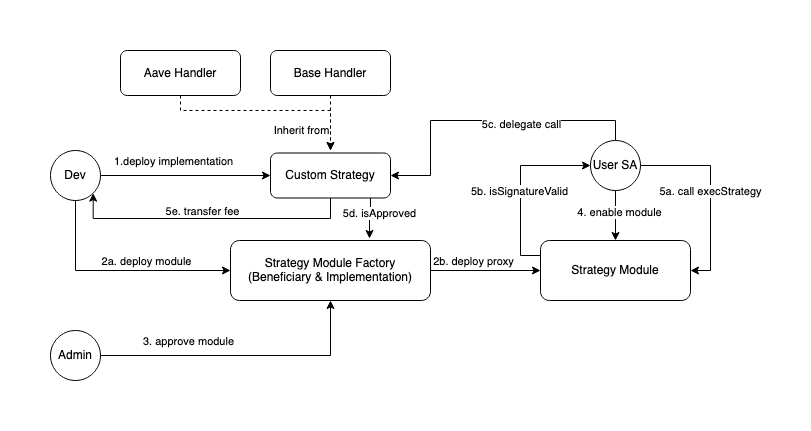

The diagram above was exported from draw.io. Its source (the exported page's mxGraphModel, read from the mxfile embedded in the PNG):
<mxGraphModel dx="1804" dy="536" grid="1" gridSize="10" guides="1" tooltips="1" connect="1" arrows="1" fold="1" page="1" pageScale="1" pageWidth="850" pageHeight="1100" math="0" shadow="0">
  <root>
    <mxCell id="0" />
    <mxCell id="1" parent="0" />
    <mxCell id="MDHbiPIN4DShXxyYwHcX-7" style="edgeStyle=orthogonalEdgeStyle;rounded=0;orthogonalLoop=1;jettySize=auto;html=1;entryX=0;entryY=0.5;entryDx=0;entryDy=0;" edge="1" parent="1" source="MDHbiPIN4DShXxyYwHcX-3" target="MDHbiPIN4DShXxyYwHcX-4">
      <mxGeometry relative="1" as="geometry" />
    </mxCell>
    <mxCell id="MDHbiPIN4DShXxyYwHcX-13" value="1.deploy implementation" style="edgeLabel;html=1;align=center;verticalAlign=middle;resizable=0;points=[];" vertex="1" connectable="0" parent="MDHbiPIN4DShXxyYwHcX-7">
      <mxGeometry x="-0.2" y="-2" relative="1" as="geometry">
        <mxPoint x="4" y="-17" as="offset" />
      </mxGeometry>
    </mxCell>
    <mxCell id="MDHbiPIN4DShXxyYwHcX-15" style="edgeStyle=orthogonalEdgeStyle;rounded=0;orthogonalLoop=1;jettySize=auto;html=1;entryX=0;entryY=0.5;entryDx=0;entryDy=0;exitX=0.5;exitY=1;exitDx=0;exitDy=0;" edge="1" parent="1" source="MDHbiPIN4DShXxyYwHcX-3" target="MDHbiPIN4DShXxyYwHcX-14">
      <mxGeometry relative="1" as="geometry">
        <mxPoint x="-735" y="150" as="sourcePoint" />
      </mxGeometry>
    </mxCell>
    <mxCell id="MDHbiPIN4DShXxyYwHcX-16" value="&lt;div&gt;2a. deploy module&lt;/div&gt;" style="edgeLabel;html=1;align=center;verticalAlign=middle;resizable=0;points=[];" vertex="1" connectable="0" parent="MDHbiPIN4DShXxyYwHcX-15">
      <mxGeometry x="0.5135" y="-2" relative="1" as="geometry">
        <mxPoint x="-30" y="-12" as="offset" />
      </mxGeometry>
    </mxCell>
    <mxCell id="MDHbiPIN4DShXxyYwHcX-3" value="Dev" style="ellipse;whiteSpace=wrap;html=1;aspect=fixed;" vertex="1" parent="1">
      <mxGeometry x="-760" y="140" width="50" height="50" as="geometry" />
    </mxCell>
    <mxCell id="MDHbiPIN4DShXxyYwHcX-32" style="edgeStyle=orthogonalEdgeStyle;rounded=0;orthogonalLoop=1;jettySize=auto;html=1;entryX=1;entryY=1;entryDx=0;entryDy=0;exitX=0.5;exitY=1;exitDx=0;exitDy=0;" edge="1" parent="1" source="MDHbiPIN4DShXxyYwHcX-4" target="MDHbiPIN4DShXxyYwHcX-3">
      <mxGeometry relative="1" as="geometry">
        <Array as="points">
          <mxPoint x="-480" y="208" />
          <mxPoint x="-717" y="208" />
        </Array>
      </mxGeometry>
    </mxCell>
    <mxCell id="MDHbiPIN4DShXxyYwHcX-33" value="5e. transfer fee" style="edgeLabel;html=1;align=center;verticalAlign=middle;resizable=0;points=[];" vertex="1" connectable="0" parent="MDHbiPIN4DShXxyYwHcX-32">
      <mxGeometry x="0.0561" y="3" relative="1" as="geometry">
        <mxPoint x="1" y="-11" as="offset" />
      </mxGeometry>
    </mxCell>
    <mxCell id="MDHbiPIN4DShXxyYwHcX-34" style="edgeStyle=orthogonalEdgeStyle;rounded=0;orthogonalLoop=1;jettySize=auto;html=1;entryX=0.695;entryY=-0.033;entryDx=0;entryDy=0;exitX=0.833;exitY=0.989;exitDx=0;exitDy=0;exitPerimeter=0;entryPerimeter=0;" edge="1" parent="1" source="MDHbiPIN4DShXxyYwHcX-4" target="MDHbiPIN4DShXxyYwHcX-14">
      <mxGeometry relative="1" as="geometry" />
    </mxCell>
    <mxCell id="MDHbiPIN4DShXxyYwHcX-35" value="5d. isApproved" style="edgeLabel;html=1;align=center;verticalAlign=middle;resizable=0;points=[];" vertex="1" connectable="0" parent="MDHbiPIN4DShXxyYwHcX-34">
      <mxGeometry x="-0.2688" relative="1" as="geometry">
        <mxPoint x="9" as="offset" />
      </mxGeometry>
    </mxCell>
    <mxCell id="MDHbiPIN4DShXxyYwHcX-4" value="Custom Strategy" style="rounded=1;whiteSpace=wrap;html=1;" vertex="1" parent="1">
      <mxGeometry x="-540" y="142.5" width="120" height="45" as="geometry" />
    </mxCell>
    <mxCell id="MDHbiPIN4DShXxyYwHcX-8" style="edgeStyle=orthogonalEdgeStyle;rounded=0;orthogonalLoop=1;jettySize=auto;html=1;dashed=1;" edge="1" parent="1" source="MDHbiPIN4DShXxyYwHcX-6">
      <mxGeometry relative="1" as="geometry">
        <mxPoint x="-480" y="140" as="targetPoint" />
      </mxGeometry>
    </mxCell>
    <mxCell id="MDHbiPIN4DShXxyYwHcX-9" value="Inherit from" style="edgeLabel;html=1;align=center;verticalAlign=middle;resizable=0;points=[];" vertex="1" connectable="0" parent="MDHbiPIN4DShXxyYwHcX-8">
      <mxGeometry x="0.0089" y="5" relative="1" as="geometry">
        <mxPoint x="-35" y="7" as="offset" />
      </mxGeometry>
    </mxCell>
    <mxCell id="MDHbiPIN4DShXxyYwHcX-6" value="Base Handler" style="rounded=1;whiteSpace=wrap;html=1;" vertex="1" parent="1">
      <mxGeometry x="-540" y="40" width="120" height="45" as="geometry" />
    </mxCell>
    <mxCell id="MDHbiPIN4DShXxyYwHcX-11" style="edgeStyle=orthogonalEdgeStyle;rounded=0;orthogonalLoop=1;jettySize=auto;html=1;dashed=1;" edge="1" parent="1" source="MDHbiPIN4DShXxyYwHcX-10">
      <mxGeometry relative="1" as="geometry">
        <mxPoint x="-480" y="140" as="targetPoint" />
        <Array as="points">
          <mxPoint x="-630" y="100" />
          <mxPoint x="-480" y="100" />
        </Array>
      </mxGeometry>
    </mxCell>
    <mxCell id="MDHbiPIN4DShXxyYwHcX-10" value="Aave Handler" style="rounded=1;whiteSpace=wrap;html=1;" vertex="1" parent="1">
      <mxGeometry x="-690" y="40" width="120" height="45" as="geometry" />
    </mxCell>
    <mxCell id="MDHbiPIN4DShXxyYwHcX-22" style="edgeStyle=orthogonalEdgeStyle;rounded=0;orthogonalLoop=1;jettySize=auto;html=1;entryX=0;entryY=0.5;entryDx=0;entryDy=0;" edge="1" parent="1" source="MDHbiPIN4DShXxyYwHcX-14" target="MDHbiPIN4DShXxyYwHcX-21">
      <mxGeometry relative="1" as="geometry" />
    </mxCell>
    <mxCell id="MDHbiPIN4DShXxyYwHcX-23" value="2b. deploy proxy" style="edgeLabel;html=1;align=center;verticalAlign=middle;resizable=0;points=[];" vertex="1" connectable="0" parent="MDHbiPIN4DShXxyYwHcX-22">
      <mxGeometry x="-0.2286" relative="1" as="geometry">
        <mxPoint y="-10" as="offset" />
      </mxGeometry>
    </mxCell>
    <mxCell id="MDHbiPIN4DShXxyYwHcX-14" value="Strategy Module Factory&lt;br&gt;(Beneficiary &amp;amp;&amp;nbsp;Implementation)" style="whiteSpace=wrap;html=1;rounded=1;" vertex="1" parent="1">
      <mxGeometry x="-580" y="230" width="200" height="60" as="geometry" />
    </mxCell>
    <mxCell id="MDHbiPIN4DShXxyYwHcX-18" style="edgeStyle=orthogonalEdgeStyle;rounded=0;orthogonalLoop=1;jettySize=auto;html=1;entryX=0.5;entryY=1;entryDx=0;entryDy=0;" edge="1" parent="1" source="MDHbiPIN4DShXxyYwHcX-17" target="MDHbiPIN4DShXxyYwHcX-14">
      <mxGeometry relative="1" as="geometry" />
    </mxCell>
    <mxCell id="MDHbiPIN4DShXxyYwHcX-19" value="3. approve module" style="edgeLabel;html=1;align=center;verticalAlign=middle;resizable=0;points=[];" vertex="1" connectable="0" parent="MDHbiPIN4DShXxyYwHcX-18">
      <mxGeometry x="-0.3627" y="-4" relative="1" as="geometry">
        <mxPoint x="-4" y="-19" as="offset" />
      </mxGeometry>
    </mxCell>
    <mxCell id="MDHbiPIN4DShXxyYwHcX-17" value="Admin" style="ellipse;whiteSpace=wrap;html=1;aspect=fixed;" vertex="1" parent="1">
      <mxGeometry x="-760" y="320" width="50" height="50" as="geometry" />
    </mxCell>
    <mxCell id="MDHbiPIN4DShXxyYwHcX-24" style="edgeStyle=orthogonalEdgeStyle;rounded=0;orthogonalLoop=1;jettySize=auto;html=1;entryX=0.5;entryY=0;entryDx=0;entryDy=0;" edge="1" parent="1" source="MDHbiPIN4DShXxyYwHcX-20" target="MDHbiPIN4DShXxyYwHcX-21">
      <mxGeometry relative="1" as="geometry" />
    </mxCell>
    <mxCell id="MDHbiPIN4DShXxyYwHcX-25" value="4. enable module" style="edgeLabel;html=1;align=center;verticalAlign=middle;resizable=0;points=[];" vertex="1" connectable="0" parent="MDHbiPIN4DShXxyYwHcX-24">
      <mxGeometry x="-0.16" y="3" relative="1" as="geometry">
        <mxPoint as="offset" />
      </mxGeometry>
    </mxCell>
    <mxCell id="MDHbiPIN4DShXxyYwHcX-26" style="edgeStyle=orthogonalEdgeStyle;rounded=0;orthogonalLoop=1;jettySize=auto;html=1;entryX=1;entryY=0.5;entryDx=0;entryDy=0;exitX=1;exitY=0.5;exitDx=0;exitDy=0;" edge="1" parent="1" source="MDHbiPIN4DShXxyYwHcX-20" target="MDHbiPIN4DShXxyYwHcX-21">
      <mxGeometry relative="1" as="geometry" />
    </mxCell>
    <mxCell id="MDHbiPIN4DShXxyYwHcX-27" value="5a. call execStrategy" style="edgeLabel;html=1;align=center;verticalAlign=middle;resizable=0;points=[];" vertex="1" connectable="0" parent="MDHbiPIN4DShXxyYwHcX-26">
      <mxGeometry x="0.0564" y="-1" relative="1" as="geometry">
        <mxPoint y="-8" as="offset" />
      </mxGeometry>
    </mxCell>
    <mxCell id="MDHbiPIN4DShXxyYwHcX-30" style="edgeStyle=orthogonalEdgeStyle;rounded=0;orthogonalLoop=1;jettySize=auto;html=1;entryX=1;entryY=0.5;entryDx=0;entryDy=0;exitX=0.5;exitY=0;exitDx=0;exitDy=0;" edge="1" parent="1" source="MDHbiPIN4DShXxyYwHcX-20" target="MDHbiPIN4DShXxyYwHcX-4">
      <mxGeometry relative="1" as="geometry">
        <Array as="points">
          <mxPoint x="-195" y="110" />
          <mxPoint x="-380" y="110" />
          <mxPoint x="-380" y="165" />
        </Array>
      </mxGeometry>
    </mxCell>
    <mxCell id="MDHbiPIN4DShXxyYwHcX-31" value="5c. delegate call" style="edgeLabel;html=1;align=center;verticalAlign=middle;resizable=0;points=[];" vertex="1" connectable="0" parent="MDHbiPIN4DShXxyYwHcX-30">
      <mxGeometry x="-0.38" y="3" relative="1" as="geometry">
        <mxPoint x="-22" as="offset" />
      </mxGeometry>
    </mxCell>
    <mxCell id="MDHbiPIN4DShXxyYwHcX-20" value="User SA" style="ellipse;whiteSpace=wrap;html=1;aspect=fixed;" vertex="1" parent="1">
      <mxGeometry x="-220" y="130" width="50" height="50" as="geometry" />
    </mxCell>
    <mxCell id="MDHbiPIN4DShXxyYwHcX-28" style="edgeStyle=orthogonalEdgeStyle;rounded=0;orthogonalLoop=1;jettySize=auto;html=1;entryX=0;entryY=0.5;entryDx=0;entryDy=0;exitX=0;exitY=0.25;exitDx=0;exitDy=0;" edge="1" parent="1" source="MDHbiPIN4DShXxyYwHcX-21" target="MDHbiPIN4DShXxyYwHcX-20">
      <mxGeometry relative="1" as="geometry" />
    </mxCell>
    <mxCell id="MDHbiPIN4DShXxyYwHcX-29" value="5b. isSignatureValid" style="edgeLabel;html=1;align=center;verticalAlign=middle;resizable=0;points=[];" vertex="1" connectable="0" parent="MDHbiPIN4DShXxyYwHcX-28">
      <mxGeometry x="-0.1889" y="2" relative="1" as="geometry">
        <mxPoint y="-12" as="offset" />
      </mxGeometry>
    </mxCell>
    <mxCell id="MDHbiPIN4DShXxyYwHcX-21" value="Strategy Module" style="whiteSpace=wrap;html=1;rounded=1;" vertex="1" parent="1">
      <mxGeometry x="-270" y="230" width="150" height="60" as="geometry" />
    </mxCell>
  </root>
</mxGraphModel>